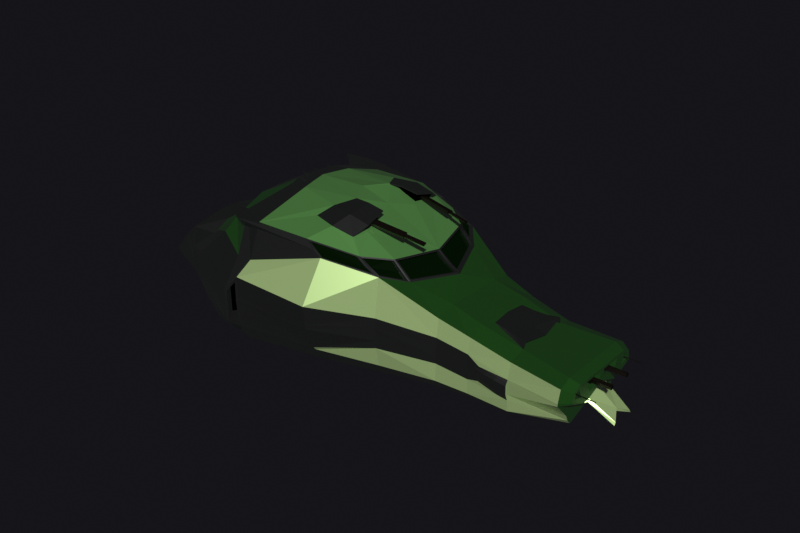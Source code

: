 # Source: SpaceshipEnemy.blend  (saved by Blender 3.1.7; exported with 4.5.12 LTS)
import bpy
from mathutils import Matrix  # noqa: F401  (used for matrix-valued properties, if any)

bpy.ops.wm.read_factory_settings(use_empty=True)
scene = bpy.context.scene
scene.name = 'Scene'

# ---- collections
col_render_normal = bpy.data.collections.new('Render normal'); scene.collection.children.link(col_render_normal)

# ---- materials (node trees are filled in below, after node groups)
mat_nave_color_principal = bpy.data.materials.new('Nave color principal')
mat_nave_color_principal.alpha_threshold = 0.0
mat_nave_color_principal.line_color = (0.0, 0.0, 0.0, 1.0)
mat_negro_motor = bpy.data.materials.new('Negro motor')
mat_ventanas = bpy.data.materials.new('Ventanas')
mat_nave_color_2 = bpy.data.materials.new('Nave color 2')
mat_nave_color_2.alpha_threshold = 0.0
mat_nave_color_2.line_color = (0.0, 0.0, 0.0, 1.0)
mat_nave_color_3 = bpy.data.materials.new('Nave color 3')
mat_nave_color_3.alpha_threshold = 0.0
mat_nave_color_3.line_color = (0.0, 0.0, 0.0, 1.0)
mat_nave_color_4 = bpy.data.materials.new('Nave color 4')
mat_nave_color_4.alpha_threshold = 0.0
mat_nave_color_4.line_color = (0.0, 0.0, 0.0, 1.0)
mat_color_blasters = bpy.data.materials.new('Color blasters')

# ---- material node trees
mat_nave_color_principal.use_nodes = True; mat_nave_color_principal.node_tree.nodes.clear()
_N = mat_nave_color_principal.node_tree.nodes; _L = mat_nave_color_principal.node_tree.links
n0 = _N.new('ShaderNodeOutputMaterial'); n0.name = 'Material Output'; n0.location = (339, 290)
n1 = _N.new('ShaderNodeBsdfPrincipled'); n1.name = 'Principled BSDF'; n1.location = (49, 290)
n1.distribution = 'GGX'
n1.subsurface_method = 'RANDOM_WALK_SKIN'
n1.inputs[0].default_value = (0.203, 0.5687, 0.1377, 1.0)
n1.inputs[1].default_value = 0.6909
n1.inputs[2].default_value = 0.2727
n1.inputs[3].default_value = 1.45
n1.inputs[13].default_value = 0.45
n1.inputs[27].default_value = (0.00586, 0.006368, 0.00614, 1.0)
n1.inputs[28].default_value = 1.0
_L.new(n1.outputs[0], n0.inputs[0])
n0.is_active_output = True
mat_negro_motor.use_nodes = True; mat_negro_motor.node_tree.nodes.clear()
_N = mat_negro_motor.node_tree.nodes; _L = mat_negro_motor.node_tree.links
n0 = _N.new('ShaderNodeBsdfPrincipled'); n0.name = 'Principled BSDF'; n0.location = (10, 300)
n0.distribution = 'GGX'
n0.subsurface_method = 'RANDOM_WALK_SKIN'
n0.inputs[0].default_value = (0.0, 0.0, 0.0, 1.0)
n0.inputs[3].default_value = 1.45
n0.inputs[13].default_value = 0.0
n0.inputs[27].default_value = (0.0, 0.0, 0.0, 1.0)
n0.inputs[28].default_value = 1.0
n1 = _N.new('ShaderNodeOutputMaterial'); n1.name = 'Material Output'; n1.location = (300, 300)
_L.new(n0.outputs[0], n1.inputs[0])
n1.is_active_output = True
mat_ventanas.use_nodes = True; mat_ventanas.node_tree.nodes.clear()
_N = mat_ventanas.node_tree.nodes; _L = mat_ventanas.node_tree.links
n0 = _N.new('ShaderNodeBsdfPrincipled'); n0.name = 'Principled BSDF'; n0.location = (10, 300)
n0.distribution = 'GGX'
n0.subsurface_method = 'RANDOM_WALK_SKIN'
n0.inputs[0].default_value = (0.002979, 0.01821, 0.001916, 1.0)
n0.inputs[1].default_value = 0.3909
n0.inputs[2].default_value = 0.1636
n0.inputs[3].default_value = 1.45
n0.inputs[13].default_value = 0.7545
n0.inputs[27].default_value = (0.0, 0.0, 0.0, 1.0)
n0.inputs[28].default_value = 1.0
n1 = _N.new('ShaderNodeOutputMaterial'); n1.name = 'Material Output'; n1.location = (969, 341)
n2 = _N.new('ShaderNodeMixShader'); n2.name = 'Mix Shader'; n2.location = (621, 292)
n3 = _N.new('ShaderNodeBsdfGlass'); n3.name = 'Glass BSDF'; n3.location = (367, 187)
n3.distribution = 'BECKMANN'
n3.inputs[0].default_value = (0.09071, 0.2122, 0.06211, 1.0)
n3.inputs[2].default_value = 1.45
_L.new(n2.outputs[0], n1.inputs[0])
_L.new(n0.outputs[0], n2.inputs[1])
_L.new(n3.outputs[0], n2.inputs[2])
n1.is_active_output = True
mat_nave_color_2.use_nodes = True; mat_nave_color_2.node_tree.nodes.clear()
_N = mat_nave_color_2.node_tree.nodes; _L = mat_nave_color_2.node_tree.links
n0 = _N.new('ShaderNodeOutputMaterial'); n0.name = 'Material Output'; n0.location = (322, 277)
n1 = _N.new('ShaderNodeBsdfPrincipled'); n1.name = 'Principled BSDF'; n1.location = (32, 277)
n1.distribution = 'GGX'
n1.subsurface_method = 'RANDOM_WALK_SKIN'
n1.inputs[0].default_value = (0.0, 0.0, 0.0, 1.0)
n1.inputs[1].default_value = 0.3591
n1.inputs[2].default_value = 0.55
n1.inputs[3].default_value = 1.45
n1.inputs[13].default_value = 0.5864
n1.inputs[27].default_value = (0.00586, 0.006368, 0.00614, 1.0)
n1.inputs[28].default_value = 1.0
_L.new(n1.outputs[0], n0.inputs[0])
n0.is_active_output = True
mat_nave_color_3.use_nodes = True; mat_nave_color_3.node_tree.nodes.clear()
_N = mat_nave_color_3.node_tree.nodes; _L = mat_nave_color_3.node_tree.links
n0 = _N.new('ShaderNodeOutputMaterial'); n0.name = 'Material Output'; n0.location = (339, 290)
n1 = _N.new('ShaderNodeBsdfPrincipled'); n1.name = 'Principled BSDF'; n1.location = (49, 290)
n1.distribution = 'GGX'
n1.subsurface_method = 'RANDOM_WALK_SKIN'
n1.inputs[0].default_value = (0.01051, 0.1123, 0.003204, 1.0)
n1.inputs[1].default_value = 0.6364
n1.inputs[2].default_value = 0.3136
n1.inputs[3].default_value = 1.45
n1.inputs[13].default_value = 0.4409
n1.inputs[27].default_value = (0.00586, 0.006368, 0.00614, 1.0)
n1.inputs[28].default_value = 1.0
_L.new(n1.outputs[0], n0.inputs[0])
n0.is_active_output = True
mat_nave_color_4.use_nodes = True; mat_nave_color_4.node_tree.nodes.clear()
_N = mat_nave_color_4.node_tree.nodes; _L = mat_nave_color_4.node_tree.links
n0 = _N.new('ShaderNodeOutputMaterial'); n0.name = 'Material Output'; n0.location = (339, 290)
n1 = _N.new('ShaderNodeBsdfPrincipled'); n1.name = 'Principled BSDF'; n1.location = (49, 290)
n1.distribution = 'GGX'
n1.subsurface_method = 'RANDOM_WALK_SKIN'
n1.inputs[0].default_value = (0.7267, 1.0, 0.4116, 1.0)
n1.inputs[1].default_value = 0.6364
n1.inputs[2].default_value = 0.3136
n1.inputs[3].default_value = 1.45
n1.inputs[13].default_value = 0.4409
n1.inputs[27].default_value = (0.00586, 0.006368, 0.00614, 1.0)
n1.inputs[28].default_value = 1.0
_L.new(n1.outputs[0], n0.inputs[0])
n0.is_active_output = True
mat_color_blasters.use_nodes = True; mat_color_blasters.node_tree.nodes.clear()
_N = mat_color_blasters.node_tree.nodes; _L = mat_color_blasters.node_tree.links
n0 = _N.new('ShaderNodeBsdfPrincipled'); n0.name = 'Principled BSDF'; n0.location = (10, 300)
n0.distribution = 'GGX'
n0.subsurface_method = 'RANDOM_WALK_SKIN'
n0.inputs[0].default_value = (0.004709, 0.001993, 0.0006332, 1.0)
n0.inputs[1].default_value = 0.2955
n0.inputs[2].default_value = 0.4455
n0.inputs[3].default_value = 1.45
n0.inputs[13].default_value = 0.6227
n0.inputs[27].default_value = (0.0, 0.0, 0.0, 1.0)
n0.inputs[28].default_value = 1.0
n1 = _N.new('ShaderNodeOutputMaterial'); n1.name = 'Material Output'; n1.location = (300, 300)
_L.new(n0.outputs[0], n1.inputs[0])
n1.is_active_output = True

# ---- world
world_world = bpy.data.worlds.new('World'); scene.world = world_world
world_world.use_nodes = True; world_world.node_tree.nodes.clear()
_N = world_world.node_tree.nodes; _L = world_world.node_tree.links
n0 = _N.new('ShaderNodeOutputWorld'); n0.name = 'World Output'; n0.location = (300, 300)
n1 = _N.new('ShaderNodeBackground'); n1.name = 'Background'; n1.location = (10, 300)
n1.inputs[0].default_value = (0.01008, 0.01001, 0.01341, 1.0)
n1.inputs[1].default_value = 0.75
_L.new(n1.outputs[0], n0.inputs[0])
n0.is_active_output = True
world_world.color = (0.05088, 0.05088, 0.05088)
world_world.use_sun_shadow = False
world_world.sun_shadow_jitter_overblur = 0.0

# ---- meshes
me_cube_002 = bpy.data.meshes.new('Cube.002')
me_cube_002.from_pydata([(0.367, 1.093, 0.1604), (-0.02844, 1.833, 0.9789), (-0.5455, 1.713, 0.6336), (-0.7754, 0.9397, -0.07753), (-0.6776, 1.272, 0.2859), (-0.9009, 0.2542, -0.7141), (-0.9016, 0.0, -0.7516), (-0.8713, 0.0, 0.03949), (-0.876, 0.3062, 0.01093), (0.3698, 0.6633, -1.277), (0.3698, 0.0, -1.277), (0.3698, 0.6528, 0.2606), (0.3698, 0.0, 0.2606), (-0.03516, 0.9945, -1.277), (-0.03516, 0.0, -1.277), (-0.5422, 1.27, -1.277), (-0.5922, 0.0, -1.277), (-0.5554, 1.321, 0.8277), (-0.5517, 0.0, 1.151), (-0.7078, 0.77, -1.277), (-0.7486, 0.0, -1.277), (-0.6776, 0.6926, 0.4257), (-0.6776, 0.0, 0.5548), (-0.8762, 0.9301, -0.1081), (-0.8759, 1.332, -0.4454), (0.3698, 1.155, -0.2223), (0.3698, 1.171, -0.7719), (-0.03516, 2.378, 0.1626), (-0.03516, 2.125, -0.8329), (-0.5419, 2.151, 0.2516), (-0.5392, 2.205, -0.5388), (-0.6776, 1.813, -0.02736), (-0.6776, 1.88, -0.5422), (-0.3385, 0.0, 1.628), (-0.1308, 0.8931, 1.575), (0.2118, 0.0, 0.8927), (0.03849, 0.958, 1.302), (0.1618, 1.428, 0.7864), (-0.3384, 1.272, -1.277), (-0.3388, 0.0, -1.277), (-0.3408, 2.511, -0.6564), (-0.3407, 2.534, 0.182), (-0.8753, 1.488, -0.4851), (-0.8753, 0.306, 0.09909), (-0.9014, 0.2601, -0.8014), (-0.9059, 0.0, -0.8245), (-0.8704, 0.0, 0.1193), (-0.8753, 1.042, -0.03826), (-0.7997, 0.0, -0.3245), (-0.8139, 0.0, -0.6517), (-0.8003, 0.2168, -0.348), (-0.8139, 0.1799, -0.6381), (-0.7917, 0.0, -0.02995), (-0.7918, 0.2093, -0.05171), (-0.7994, 1.04, -0.4551), (-0.79, 0.7364, -0.1493), (0.1673, 0.8022, -1.277), (0.1673, 0.0, -1.277), (0.1673, 1.586, -0.6772), (0.1673, 1.6, -0.02187), (-0.1632, 1.187, 1.411), (-0.06995, 1.316, 1.386), (-0.02082, 0.0, 1.486), (0.01637, 1.26, 1.279), (0.2292, 0.9605, 0.6379), (0.3036, 0.0, 0.5179), (-0.8753, 1.232, -0.1177), (0.3698, 1.161, -0.3611), (-0.5413, 2.218, 0.1049), (-0.6776, 1.88, -0.1359), (-0.8753, 1.124, -0.1616), (-0.794, 0.0, -0.1255), (-0.7945, 0.2002, -0.1534), (-0.7912, 0.9437, -0.3049), (0.1673, 1.597, -0.2295), (-0.2881, 4.179, 0.3089), (-0.8753, 1.52, -0.3492), (0.3698, 1.171, -0.6305), (-0.03516, 2.321, -0.3482), (-0.5404, 2.259, -0.3413), (-0.6776, 1.88, -0.3485), (-0.3408, 2.54, -0.2227), (-0.8753, 1.35, -0.3399), (-0.7963, 0.0, -0.2112), (-0.7968, 0.2055, -0.2367), (-0.7969, 1.086, -0.4378), (0.1673, 1.589, -0.5134), (-0.8753, 1.03, -0.6726), (0.3698, 1.162, -1.261), (-0.03516, 1.742, -1.291), (-0.5399, 2.053, -1.217), (-0.6776, 1.704, -1.155), (-0.3371, 2.129, -1.271), (-0.8757, 0.9814, -0.5946), (-0.8096, 0.0, -0.5723), (-0.8105, 0.2059, -0.579), (-0.8018, 0.8569, -0.5271), (0.1673, 1.48, -1.25), (-0.8753, 1.306, -0.5525), (0.3698, 1.17, -1.151), (-0.03516, 2.078, -0.896), (-0.5391, 2.067, -0.9988), (-0.6776, 1.751, -0.9877), (0.8492, 0.5179, -1.115), (0.8492, 0.0, -0.9344), (-0.3371, 2.466, -0.8231), (-0.8761, 1.185, -0.5193), (-0.8067, 0.0, -0.5128), (-0.8062, 0.2155, -0.4944), (-0.8012, 1.002, -0.482), (0.1673, 1.509, -1.092), (-0.4539, 1.499, 1.207), (-0.3876, 1.248, -1.277), (-0.389, 0.0, -1.277), (-0.3836, 2.191, 0.5614), (-0.3632, 0.5797, 1.578), (-0.4267, 0.0, 1.521), (-0.3483, 2.708, -0.586), (-0.349, 2.714, 0.03922), (-0.3523, 2.758, -0.03103), (-0.3522, 2.751, -0.3615), (-0.3876, 2.173, -1.224), (-0.3876, 2.227, -1.0), (0.6476, 0.9626, -0.2372), (0.6513, 0.6036, -1.277), (0.6653, 0.0, -1.277), (0.647, 1.023, -0.9831), (0.6469, 1.032, -0.5947), (0.6469, 1.032, -0.648), (0.6469, 1.027, -0.8867), (0.6473, 0.995, -1.282), (0.6472, 1.002, -1.255), (0.4939, 0.6762, -1.277), (0.5089, 0.0, -1.277), (0.4891, 1.011, -0.0326), (0.5144, 0.4345, 0.07388), (0.5089, 0.0, 0.09984), (0.5328, 1.068, -0.838), (0.5356, 1.067, -0.5183), (0.4898, 1.068, -0.4845), (0.4898, 1.071, -0.7544), (0.4899, 1.059, -1.268), (0.4899, 1.062, -1.204), (0.8492, 1.053, -0.301), (0.8492, 0.7876, -0.1865), (0.8492, 0.0, -0.1865), (0.8492, 0.74, -1.105), (0.8492, 1.123, -0.5649), (0.8492, 1.119, -0.6198), (0.8492, 0.7949, -0.9799), (0.8492, 0.6501, -1.218), (0.8492, 0.6718, -1.195), (0.8492, 0.4974, -1.17), (0.8492, 0.0, -0.9908), (-0.1027, 1.733, 1.159), (0.08094, 1.4, 1.005), (0.1722, 0.9833, 0.9472), (-0.7764, 0.5437, 0.1323), (-0.774, 0.0, 0.1932), (0.6514, 0.5851, -0.1137), (0.6637, 0.0, -0.1088), (0.4939, 0.6779, 0.09984), (0.5617, 0.4574, 0.0401), (0.6071, 0.5059, 0.01642), (0.6538, 0.5479, 0.009844), (0.6664, 0.0, -0.04861), (0.5614, 0.0, 0.04611), (0.6139, 0.0, 0.006298), (0.6512, 0.6209, -0.1141), (0.6545, 0.5598, 0.03327), (0.6656, 0.0, -0.07644), (0.5513, 0.4902, -0.09653), (0.5636, 0.0, -0.06945), (0.555, 0.4662, -0.07066), (0.5678, 0.0, -0.03243), (0.4898, 1.069, -0.8927), (0.6475, 1.086, -0.6757), (0.4898, 1.066, -0.3607), (0.6479, 1.051, -0.9564), (0.6476, 1.081, -0.861), (0.5711, 1.077, -0.8784), (0.5162, 1.062, -0.574), (0.516, 1.064, -0.7163), (0.6036, 1.124, -0.6271), (0.6478, 1.062, -0.6167), (0.5597, 1.112, -0.6044), (0.6096, 1.076, -0.93), (0.5595, 1.111, -0.7649), (0.6035, 1.122, -0.818), (0.573, 1.08, -0.5416), (0.6105, 1.083, -0.5628), (0.6478, 1.1, -0.8643), (0.6482, 1.063, -0.9668), (0.5759, 1.048, -0.8008), (0.5811, 1.092, -0.782), (0.6481, 1.073, -0.6057), (0.6478, 1.105, -0.6712), (0.647, 1.022, -1.007), (0.6469, 1.032, -0.5691), (0.5814, 1.096, -0.6247), (0.5763, 1.053, -0.6019), (0.5787, 1.063, -0.8584), (0.5794, 1.074, -0.5748), (0.5757, 1.044, -0.8786), (0.5763, 1.053, -0.558), (-0.342, 0.5755, 1.586), (-0.09008, 0.4826, 1.645), (0.1156, 1.469, 0.8633), (0.0315, 0.4826, 1.368), (-0.03331, 0.4826, 1.502), (-0.037, 1.006, 1.571), (-0.02783, 0.5097, 1.651), (0.04398, 0.9851, 1.467), (-0.3535, 0.3165, 1.596), (-0.1392, 0.0, 1.676), (0.03698, 0.5159, 1.595), (-0.02677, 0.5898, 1.603), (-0.03104, 0.5688, 1.494), (-0.07522, 0.5687, 1.605), (0.01941, 0.5688, 1.39), (0.02368, 0.5947, 1.557), (0.02485, 0.9388, 1.338), (0.007633, 1.174, 1.321), (0.02912, 0.9599, 1.457), (-0.03411, 0.5042, 1.629), (0.03654, 0.51, 1.574), (0.04324, 0.9672, 1.448), (-0.08296, 0.4736, 1.627), (0.01922, 1.225, 1.282), (0.02233, 0.6916, 1.43), (0.02403, 0.7034, 1.481), (0.0245, 0.8337, 1.394), (0.0262, 0.8421, 1.445), (0.1595, 0.6097, 1.328), (0.1612, 0.6215, 1.379), (0.1616, 0.7518, 1.291), (0.1633, 0.7602, 1.342), (0.1602, 0.6401, 1.331), (0.1613, 0.6472, 1.361), (0.1615, 0.7248, 1.309), (0.1625, 0.7298, 1.339), (0.239, 0.5861, 1.263), (0.24, 0.5931, 1.293), (0.2403, 0.6708, 1.241), (0.2413, 0.6758, 1.271), (0.2396, 0.5975, 1.269), (0.2401, 0.6004, 1.282), (0.2402, 0.6639, 1.252), (0.2407, 0.6663, 1.265), (0.2006, 0.6183, 1.307), (0.201, 0.6212, 1.32), (0.2012, 0.6847, 1.29), (0.2017, 0.6871, 1.303), (-0.3408, 2.536, -0.1471), (-0.03516, 2.331, -0.2572), (-0.3866, 0.6011, 1.568), (-0.4172, 0.03366, 1.532), (-0.3648, 0.03369, 1.594), (-0.3274, 0.3168, 1.613), (-0.3903, 0.3067, 1.564), (-0.9058, 0.13, -0.8129), (0.8492, 0.4994, -0.9118), (-0.8728, 0.153, 0.1178), (0.3698, 0.3316, -1.277), (-0.03516, 0.4972, -1.277), (-0.5663, 0.635, -1.277), (-0.5544, 0.592, 1.117), (-0.7306, 0.385, -1.277), (-0.6776, 0.3463, 0.4903), (0.8492, 0.6012, -0.9416), (0.8492, 0.0, -0.7366), (0.8492, 0.4204, -1.08), (0.8492, 0.5512, -1.077), (0.8492, 0.0, -0.8981), (-0.3386, 0.6358, -1.277), (-0.9011, 0.1271, -0.7328), (-0.8737, 0.1531, 0.03384), (-0.8003, 0.1084, -0.3328), (-0.8138, 0.08997, -0.6449), (-0.7921, 0.1046, -0.03436), (0.1673, 0.4011, -1.277), (-0.7945, 0.1001, -0.1336), (0.8492, 0.4527, -1.042), (0.8492, 0.42, -0.7969), (-0.7968, 0.1028, -0.2189), (-0.8101, 0.1029, -0.5757), (0.8492, 0.6199, -0.7982), (-0.8067, 0.1077, -0.5029), (0.8492, 0.0, -0.6114), (-0.389, 0.624, -1.277), (-0.4177, 0.3006, 1.523), (0.6536, 0.3885, -1.277), (0.4968, 0.4004, -1.277), (0.8492, 0.4004, -1.135), (-0.7752, 0.2718, 0.1531), (0.8492, 0.5793, -0.1865), (-0.3991, 0.1336, 1.562), (-0.3806, 0.1211, 1.584), (-0.3794, 0.1613, 1.581), (-0.3985, 0.1684, 1.562), (-0.4163, 0.1428, 1.641), (-0.3922, 0.1376, 1.612), (-0.3908, 0.1523, 1.614), (-0.4161, 0.1532, 1.641), (-0.3745, 0.3955, 1.585), (-0.3546, 0.3893, 1.604), (-0.3535, 0.4285, 1.59), (-0.3739, 0.4308, 1.585), (-0.3909, 0.407, 1.657), (-0.3634, 0.404, 1.624), (-0.3622, 0.4186, 1.619), (-0.3907, 0.4173, 1.657), (0.2056, 0.9719, 0.7699), (0.2649, 0.0, 0.6613), (-0.07388, 1.812, 1.063), (-0.7277, 1.746, 0.01352), (-0.2881, -4.179, 0.3089), (-0.7604, 0.6426, -1.155), (-0.7862, 0.0, -1.161), (-0.727, 1.782, -0.528), (-0.727, 1.795, -0.08839), (-0.727, 1.8, -0.3431), (-0.727, 1.535, -1.035), (-0.727, 1.64, -0.879), (-0.7784, 0.3213, -1.158), (0.2042, 1.002, 0.7688), (0.2241, 1.014, 0.6347), (0.2632, 0.03031, 0.6609), (0.1651, 1.038, 0.957), (0.2969, 0.03035, 0.5489), (0.2154, 0.03029, 0.8626), (0.1286, 1.422, 0.8788), (0.1438, 1.473, 0.8034), (0.2006, 1.026, 0.7659), (0.2319, 0.9891, 0.6099), (0.06641, 1.445, 1.019), (0.1654, 1.015, 0.9776), (-0.03516, 1.859, 0.9722), (0.1615, 1.452, 0.7628), (0.1246, 1.446, 0.8775), (-0.06398, 1.79, 1.07), (-0.118, 1.746, 1.201), (0.07224, 1.421, 1.034), (0.1146, 1.41, 0.8759), (0.1867, 1.013, 0.7471), (0.1914, 0.9675, 0.755), (0.2491, 0.0259, 0.6478), (0.2827, 0.02594, 0.5325), (-0.07696, 1.762, 1.037), (0.1026, 1.441, 0.8539), (0.2012, 0.02588, 0.8499), (0.215, 0.9561, 0.6205), (0.158, 0.9789, 0.9351), (0.1478, 1.415, 0.784), (0.2101, 1.002, 0.6205), (0.06696, 1.387, 0.994), (0.1511, 1.025, 0.9441), (-0.04142, 1.805, 0.961), (0.1308, 1.445, 0.8081), (-0.1156, 1.705, 1.148), (0.05343, 1.417, 1.0), (-0.3489, 1.765, 1.148), (-0.321, 2.191, 0.5629), (-0.3163, 0.6337, 1.594), (-0.3497, 1.756, 1.17), (0.886, 0.9046, -0.4964), (0.886, 0.6821, -0.5624), (0.886, 0.0, -0.4809), (0.886, 0.4134, -0.5779), (0.886, 0.9703, -0.5727), (0.886, 0.5765, -0.7357), (0.886, 0.4408, -0.7357), (0.886, 0.0, -0.5666), (0.886, 0.0, -0.2741), (0.886, 0.7718, -0.3483), (0.886, 0.8774, -0.3938), (0.886, 0.5146, -0.3304), (0.8787, 0.3237, -0.7803), (0.8787, 0.0, -0.6888), (0.8787, 0.3628, -0.837), (0.8787, 0.0, -0.7506), (0.9741, 0.2495, -1.104), (0.9493, 0.0, -0.9868), (0.9741, 0.2797, -1.162), (0.9493, 0.0, -1.049), (-0.3522, 2.748, -0.6154), (-0.3369, 2.466, -0.7323), (-0.3528, 2.754, 0.08426), (-0.337, 2.493, 0.2793), (-0.3369, 2.5, -0.2264), (-0.337, 2.495, -0.1491), (-0.3484, 2.71, -0.3593), (-0.3485, 2.718, -0.04152), (-0.3779, 2.48, -0.07451), (-0.396, 2.252, -0.1632), (-0.3777, 2.474, -0.3526), (-0.396, 2.245, -0.3305), (-0.3777, 2.472, -0.5511), (-0.3755, 2.335, -0.5888), (-0.3783, 2.477, -0.00384), (-0.396, 2.249, 0.05115), (-0.4067, 1.986, 1.243), (-0.4058, 1.994, 1.221), (-0.5135, 1.764, 1.326), (0.886, 0.973, -0.5348), (0.886, 0.5843, -0.65), (0.886, 0.4447, -0.65), (0.886, 0.05625, -0.4421), (0.886, 0.7419, -0.2741), (0.886, 0.05625, -0.3304), (0.886, 0.9248, -0.353), (0.886, 0.5984, -0.2741), (0.8583, 0.2244, -0.3464), (0.8583, 0.1855, -0.4557), (0.8583, 0.8257, -0.4851), (0.8583, 0.7743, -0.4621), (0.8583, 0.2947, -0.4947), (0.8583, 0.7973, -0.4107), (0.8583, 0.8486, -0.4337), (0.8583, 0.3337, -0.3854), (0.8583, 0.05625, -0.3304), (0.8583, 0.05625, -0.4421), (0.8583, 0.9046, -0.4964), (0.8583, 0.6821, -0.5624), (0.8583, 0.4134, -0.5779), (0.8583, 0.7718, -0.3483), (0.8583, 0.8774, -0.3938), (0.8583, 0.5146, -0.3304), (0.8777, 0.2366, -0.3721), (0.8777, 0.2111, -0.4435), (0.8777, 0.8155, -0.4586), (0.8777, 0.8008, -0.452), (0.8777, 0.2826, -0.469), (0.8777, 0.8074, -0.4373), (0.8777, 0.8221, -0.4438), (0.8777, 0.3081, -0.3976), (0.8777, 0.2244, -0.3464), (0.8777, 0.1855, -0.4557), (0.8777, 0.8257, -0.4851), (0.8777, 0.7743, -0.4621), (0.8777, 0.2947, -0.4947), (0.8777, 0.7973, -0.4107), (0.8777, 0.8486, -0.4337), (0.8777, 0.3337, -0.3854), (0.9513, 0.2366, -0.3721), (0.9513, 0.2111, -0.4435), (0.9513, 0.8155, -0.4586), (0.9513, 0.8008, -0.452), (0.9513, 0.2826, -0.469), (0.9513, 0.8074, -0.4373), (0.9513, 0.8221, -0.4438), (0.9513, 0.3081, -0.3976)], [], [(93, 5, 51, 96), (31, 4, 2, 29), (17, 111, 114, 2), (319, 321, 80, 32), (2, 4, 21, 17), (266, 268, 22, 18), (324, 267, 20, 318), (111, 17, 255), (290, 266, 18, 116), (322, 91, 19, 317), (267, 265, 16, 20), (274, 264, 14, 39), (134, 0, 11, 161), (161, 11, 12, 136), (157, 3, 47, 43), (276, 8, 53, 279), (320, 69, 80, 321), (102, 32, 30, 101), (69, 31, 29, 68), (105, 386, 28, 100), (390, 388, 27, 254), (82, 24, 54, 85), (275, 6, 49, 278), (93, 87, 44, 5), (293, 152, 103, 271), (272, 282, 271, 103), (103, 151, 146, 272), (104, 153, 293, 271), (392, 118, 399, 393), (122, 385, 386, 105), (289, 274, 39, 113), (150, 152, 124, 130), (387, 114, 362, 388), (106, 24, 42, 98), (84, 85, 54, 50), (23, 8, 43, 47), (275, 5, 44, 260), (276, 7, 46, 262), (70, 23, 47, 66), (95, 96, 51), (121, 92, 38, 112), (287, 277, 50, 108), (254, 27, 59, 74), (100, 28, 58, 110), (264, 280, 57, 14), (121, 112, 15, 90), (27, 337, 338, 59), (209, 208, 219, 217), (208, 36, 221, 219), (0, 338, 334, 11), (11, 334, 65, 12), (263, 280, 56, 9), (95, 108, 109, 96), (99, 110, 58, 26), (67, 74, 59, 25), (25, 59, 338, 0), (77, 86, 74, 67), (78, 254, 74, 86), (281, 279, 53, 72), (284, 281, 72, 84), (82, 70, 66, 76), (40, 117, 397, 398), (261, 270, 273, 282), (261, 283, 377, 379), (286, 269, 149, 148), (23, 70, 73, 55), (261, 282, 272, 269), (80, 69, 68, 79), (323, 102, 91, 322), (388, 362, 337, 27), (32, 80, 79, 30), (81, 40, 398, 396), (24, 82, 76, 42), (277, 284, 84, 50), (53, 8, 23, 55), (28, 78, 86, 58), (26, 58, 86, 77), (269, 272, 146, 149), (70, 82, 85, 73), (278, 285, 95, 51), (288, 283, 371, 372), (92, 89, 13, 38), (106, 93, 96, 109), (24, 106, 109, 54), (88, 97, 110, 99), (89, 100, 110, 97), (285, 287, 108, 95), (93, 106, 98, 87), (121, 122, 105, 92), (144, 295, 411, 408), (91, 102, 101, 90), (323, 319, 32, 102), (143, 144, 408, 410), (90, 101, 122, 121), (91, 90, 15, 19), (30, 79, 120, 385), (79, 68, 119, 120), (29, 2, 114, 387), (265, 289, 113, 16), (101, 30, 385, 122), (68, 29, 387, 119), (255, 290, 259, 115), (141, 142, 131, 130), (181, 138, 189, 185), (197, 137, 180, 186, 192), (129, 126, 203, 193), (142, 175, 197, 131), (292, 291, 125, 133), (143, 123, 168, 144), (177, 134, 123, 198), (97, 88, 9, 56), (73, 85, 84, 72), (50, 54, 109, 108), (130, 124, 132, 141), (78, 389, 390, 254), (88, 141, 132, 9), (25, 0, 134, 177), (89, 97, 56, 13), (263, 292, 133, 10), (99, 26, 175, 142), (67, 25, 177, 139), (77, 67, 139, 140), (26, 77, 140, 175), (88, 99, 142, 141), (123, 134, 161, 168), (130, 131, 151, 150), (55, 73, 72, 53), (197, 126, 129, 149, 146), (129, 128, 148, 149), (128, 127, 198, 147, 148), (131, 197, 146, 151), (291, 293, 153, 125), (198, 123, 143, 147), (340, 154, 359, 348), (312, 156, 352, 345), (207, 332, 358, 349), (268, 21, 157, 294), (3, 157, 21, 4), (262, 294, 157, 43), (147, 143, 410, 404), (169, 164, 159, 168), (135, 168, 161), (136, 135, 161), (162, 135, 136, 166), (168, 135, 162, 163, 169), (169, 163, 167, 165), (163, 162, 166, 167), (165, 170, 164, 169), (164, 170, 174, 173), (172, 171, 173, 174), (159, 164, 173, 171), (160, 159, 171, 172), (137, 197, 175), (198, 138, 177), (186, 188, 191, 192), (188, 183, 196, 191), (183, 190, 195, 196), (138, 181, 139, 177), (181, 182, 140, 139), (182, 137, 175, 140), (126, 178, 201, 203), (182, 181, 185, 187), (138, 198, 195, 190, 189), (184, 127, 204, 202), (185, 189, 190, 183), (187, 185, 183, 188), (137, 182, 187, 180), (180, 187, 188, 186), (179, 178, 192, 191), (200, 193, 194, 199), (184, 176, 196, 195), (193, 203, 201, 194), (176, 179, 191, 196), (178, 126, 197, 192), (204, 200, 199, 202), (127, 184, 195, 198), (128, 129, 193, 200), (127, 128, 200, 204), (179, 176, 199, 194), (176, 184, 202, 199), (178, 179, 194, 201), (36, 208, 35, 336), (60, 61, 341, 364), (61, 63, 342, 341), (34, 60, 364, 363), (63, 228, 36, 336, 342), (208, 209, 62, 35), (206, 211, 210, 34), (63, 61, 210, 212), (212, 210, 211, 215), (61, 60, 34, 210), (206, 258, 33, 214), (209, 217, 218, 227), (206, 34, 363, 258), (209, 227, 206, 214, 62), (218, 217, 216), (217, 219, 220, 216), (221, 222, 223), (221, 223, 232, 231), (223, 226, 225, 220), (220, 225, 224, 216), (218, 216, 224, 227), (224, 211, 206, 227), (225, 215, 211, 224), (226, 212, 215, 225), (228, 63, 212, 226), (228, 222, 221, 36), (226, 223, 222, 228), (232, 230, 234, 236), (219, 221, 231, 229), (220, 219, 229, 230), (223, 220, 230, 232), (236, 234, 238, 240), (230, 229, 233, 234), (231, 232, 236, 235), (229, 231, 235, 233), (240, 238, 242, 244), (234, 233, 237, 238), (235, 236, 240, 239), (233, 235, 239, 237), (243, 244, 248, 247), (238, 237, 241, 242), (239, 240, 244, 243), (237, 239, 243, 241), (248, 246, 250, 252), (241, 243, 247, 245), (244, 242, 246, 248), (242, 241, 245, 246), (249, 251, 252, 250), (246, 245, 249, 250), (247, 248, 252, 251), (245, 247, 251, 249), (28, 386, 389, 78), (89, 92, 105, 100), (115, 205, 363, 255), (257, 256, 116, 33), (213, 257, 33, 258), (290, 116, 256, 259), (205, 213, 258, 363), (46, 158, 294, 262), (22, 268, 294, 158), (124, 152, 293, 291), (9, 132, 292, 263), (132, 124, 291, 292), (15, 112, 289, 265), (148, 147, 404, 369), (94, 107, 287, 285), (49, 94, 285, 278), (48, 83, 284, 277), (269, 286, 283, 261), (83, 71, 281, 284), (71, 52, 279, 281), (10, 57, 280, 263), (13, 56, 280, 264), (107, 48, 277, 287), (8, 276, 262, 43), (6, 275, 260, 45), (112, 38, 274, 289), (271, 282, 273, 104), (103, 152, 150, 151), (5, 275, 278, 51), (7, 276, 279, 52), (38, 13, 264, 274), (19, 15, 265, 267), (255, 17, 266, 290), (317, 19, 267, 324), (17, 21, 268, 266), (307, 115, 259, 304), (257, 213, 298, 297), (299, 296, 300, 303), (256, 257, 297, 296), (213, 259, 299, 298), (259, 256, 296, 299), (302, 303, 300, 301), (296, 297, 301, 300), (298, 299, 303, 302), (297, 298, 302, 301), (307, 304, 308, 311), (310, 311, 308, 309), (304, 305, 309, 308), (306, 307, 311, 310), (305, 306, 310, 309), (304, 259, 213, 305), (306, 305, 213, 205), (306, 205, 115, 307), (331, 155, 355, 343), (329, 64, 351, 347), (332, 1, 357, 358), (364, 341, 401), (362, 361, 314, 337), (4, 31, 315, 3), (47, 3, 315), (315, 31, 69, 320), (44, 317, 324, 260), (98, 42, 319, 323), (98, 323, 322, 87), (66, 320, 321, 76), (87, 322, 317, 44), (260, 324, 318, 45), (42, 76, 321, 319), (47, 315, 320, 66), (312, 64, 334, 325), (329, 327, 313, 65), (64, 329, 65, 334), (156, 312, 325, 336), (330, 156, 336, 35), (327, 330, 35, 313), (331, 37, 338, 339), (326, 333, 325, 334), (37, 326, 334, 338), (328, 155, 342, 336), (333, 328, 336, 325), (155, 331, 339, 342), (1, 332, 338, 337), (332, 207, 339, 338), (154, 340, 314, 341), (335, 154, 341, 342), (207, 335, 342, 339), (340, 1, 337, 314), (343, 355, 356, 344), (345, 352, 350, 346), (349, 348, 359, 360), (358, 357, 348, 349), (351, 345, 346, 347), (353, 343, 344, 354), (156, 330, 350, 352), (37, 331, 343, 353), (154, 335, 360, 359), (333, 326, 354, 344), (335, 207, 349, 360), (330, 327, 346, 350), (326, 37, 353, 354), (1, 340, 348, 357), (64, 312, 345, 351), (327, 329, 347, 346), (155, 328, 356, 355), (328, 333, 344, 356), (362, 114, 111, 361), (363, 364, 111, 255), (361, 111, 403, 402), (405, 406, 371, 370), (406, 405, 408, 411), (405, 370, 369, 404), (367, 372, 371, 406), (374, 366, 423, 425), (375, 374, 425, 426), (286, 148, 369, 370), (283, 286, 370, 371), (295, 145, 373, 411), (145, 295, 159, 160), (144, 168, 159, 295), (379, 377, 381, 383), (283, 288, 378, 377), (270, 261, 379, 380), (288, 270, 380, 378), (382, 384, 383, 381), (377, 378, 382, 381), (378, 380, 384, 382), (380, 379, 383, 384), (117, 40, 386, 385), (41, 118, 387, 388), (40, 81, 389, 386), (253, 41, 388, 390), (81, 253, 390, 389), (391, 117, 385, 120), (392, 391, 120, 119), (118, 392, 119, 387), (393, 399, 400, 394), (395, 393, 394, 396), (397, 395, 396, 398), (117, 391, 395, 397), (41, 253, 394, 400), (118, 41, 400, 399), (391, 392, 393, 395), (253, 81, 396, 394), (401, 341, 314, 402), (401, 402, 403), (314, 361, 402), (111, 364, 401, 403), (365, 366, 405, 404), (368, 407, 367, 406), (407, 409, 373, 367), (366, 374, 408, 405), (375, 365, 404, 410), (374, 375, 410, 408), (376, 368, 406, 411), (409, 376, 411, 373), (414, 418, 442, 438), (416, 419, 443, 440), (407, 368, 424, 421), (368, 376, 427, 424), (409, 407, 421, 420), (365, 375, 426, 422), (366, 365, 422, 423), (376, 409, 420, 427), (413, 412, 420, 421), (414, 415, 423, 422), (416, 413, 421, 424), (415, 417, 425, 423), (418, 414, 422, 426), (417, 418, 426, 425), (419, 416, 424, 427), (412, 419, 427, 420), (430, 434, 450, 446), (432, 435, 451, 448), (413, 416, 440, 437), (412, 413, 437, 436), (419, 412, 436, 443), (418, 417, 441, 442), (417, 415, 439, 441), (415, 414, 438, 439), (429, 428, 436, 437), (430, 431, 439, 438), (432, 429, 437, 440), (431, 433, 441, 439), (434, 430, 438, 442), (433, 434, 442, 441), (435, 432, 440, 443), (428, 435, 443, 436), (447, 446, 450, 449), (445, 448, 451, 444), (429, 432, 448, 445), (428, 429, 445, 444), (435, 428, 444, 451), (434, 433, 449, 450), (433, 431, 447, 449), (431, 430, 446, 447)])
me_cube_002.polygons.foreach_set('material_index', [3, 3, 4, 3, 4, 3, 3, 4, 3, 3, 3, 3, 4, 4, 3, 3, 3, 3, 3, 3, 3, 3, 3, 3, 4, 4, 4, 4, 3, 3, 3, 3, 3, 3, 1, 3, 3, 3, 3, 1, 3, 1, 3, 5, 3, 3, 5, 0, 0, 4, 4, 3, 1, 5, 3, 5, 3, 3, 1, 1, 3, 3, 4, 5, 4, 3, 4, 3, 3, 5, 3, 3, 3, 1, 3, 3, 3, 4, 3, 1, 4, 3, 3, 3, 3, 3, 1, 3, 3, 4, 3, 3, 4, 3, 3, 3, 3, 3, 3, 3, 3, 3, 3, 3, 3, 5, 5, 3, 4, 5, 3, 1, 1, 3, 3, 3, 5, 3, 3, 5, 3, 3, 3, 3, 4, 3, 1, 5, 5, 5, 5, 3, 5, 3, 3, 3, 4, 4, 3, 4, 3, 4, 4, 3, 3, 3, 3, 3, 3, 1, 3, 4, 5, 5, 3, 3, 3, 3, 3, 3, 3, 3, 3, 3, 3, 3, 3, 3, 3, 1, 3, 1, 3, 3, 1, 3, 5, 5, 3, 3, 3, 0, 0, 0, 0, 0, 0, 3, 3, 3, 3, 0, 0, 0, 0, 1, 1, 1, 1, 3, 3, 3, 3, 3, 3, 3, 0, 3, 6, 1, 1, 1, 6, 6, 6, 6, 6, 6, 6, 6, 6, 6, 6, 6, 6, 6, 6, 6, 6, 6, 6, 6, 3, 3, 3, 3, 3, 3, 3, 3, 3, 3, 3, 3, 3, 4, 1, 1, 1, 4, 1, 1, 3, 3, 1, 3, 3, 3, 4, 4, 3, 3, 3, 3, 4, 3, 4, 3, 3, 3, 3, 3, 3, 3, 3, 3, 3, 3, 3, 3, 3, 3, 3, 3, 3, 3, 3, 3, 3, 3, 3, 3, 3, 3, 3, 3, 3, 3, 3, 3, 3, 3, 3, 3, 3, 3, 3, 3, 3, 3, 3, 3, 3, 3, 3, 3, 3, 3, 3, 2, 2, 2, 2, 2, 2, 3, 3, 3, 3, 3, 3, 3, 3, 3, 3, 3, 3, 3, 3, 3, 4, 4, 4, 4, 4, 4, 4, 4, 4, 4, 4, 5, 5, 5, 0, 5, 5, 0, 5, 3, 3, 3, 3, 3, 3, 3, 3, 1, 1, 1, 3, 3, 3, 3, 3, 3, 3, 3, 3, 4, 4, 4, 4, 4, 4, 4, 4, 6, 6, 4, 4, 4, 4, 4, 4, 1, 1, 1, 1, 1, 1, 1, 1, 6, 6, 6, 6, 6, 6, 6, 6, 6, 6, 6, 6, 6, 6, 6, 6, 6, 6, 6, 6, 6, 6, 6, 6])
_uv = me_cube_002.uv_layers.new(name='UVMap')
_uv.uv.foreach_set('vector', [0.4163, 0.2353, 0.3979, 0.1949, 0.3972, 0.1863, 0.4163, 0.2353, 0.5417, 0.2852, 0.625, 0.2852, 0.625, 0.3028, 0.5417, 0.3028, 0.8222, 0.5625, 0.8005, 0.5312, 0.8005, 0.5, 0.625, 0.3028, 0.4583, 0.2764, 0.4792, 0.2764, 0.4792, 0.2852, 0.4583, 0.2852, 0.8222, 0.5, 0.8398, 0.5, 0.8398, 0.5625, 0.8222, 0.5625, 0.8222, 0.5938, 0.8398, 0.5937, 0.8398, 0.625, 0.8222, 0.625, 0.1514, 0.5923, 0.1602, 0.5938, 0.1602, 0.625, 0.1514, 0.625, 0.8005, 0.5312, 0.8222, 0.5625, 0.8005, 0.5625, 0.8005, 0.5937, 0.8222, 0.5938, 0.8222, 0.625, 0.8005, 0.625, 0.3929, 0.2764, 0.3929, 0.2852, 0.1602, 0.5625, 0.1514, 0.5596, 0.1602, 0.5938, 0.1778, 0.5938, 0.1778, 0.625, 0.1602, 0.625, 0.2029, 0.5938, 0.228, 0.5938, 0.228, 0.625, 0.2029, 0.625, 0.7032, 0.5, 0.7294, 0.5, 0.7294, 0.5625, 0.7032, 0.5625, 0.7032, 0.5625, 0.7294, 0.5625, 0.7294, 0.625, 0.7032, 0.625, 0.0, 0.0, 0.8574, 0.5, 0.5417, 0.25, 0.625, 0.1875, 0.603, 0.1556, 0.6027, 0.1862, 0.5838, 0.1943, 0.5936, 0.1596, 0.5262, 0.2764, 0.5262, 0.2852, 0.4792, 0.2852, 0.4792, 0.2764, 0.4104, 0.2852, 0.4583, 0.2852, 0.4583, 0.3028, 0.4104, 0.3028, 0.5262, 0.2852, 0.5417, 0.2852, 0.5417, 0.3028, 0.5262, 0.3028, 0.4104, 0.3279, 0.4583, 0.3279, 0.4583, 0.353, 0.4104, 0.353, 0.5262, 0.3279, 0.5417, 0.3279, 0.0, 0.0, 0.5262, 0.353, 0.486, 0.243, 0.4719, 0.243, 0.4719, 0.243, 0.486, 0.243, 0.397, 0.16, 0.396, 0.125, 0.396, 0.125, 0.3966, 0.1556, 0.4163, 0.2353, 0.3929, 0.25, 0.375, 0.199, 0.3979, 0.1949, 0.3491, 0.5938, 0.3491, 0.5625, 0.1197, 0.1929, 0.1197, 0.2036, 0.0, 0.0, 0.0, 0.0, 0.1197, 0.2036, 0.1197, 0.1929, 0.1197, 0.1929, 0.4104, 0.4741, 0.4583, 0.4741, 0.0, 0.0, 0.1202, 0.2152, 0.3491, 0.625, 0.3491, 0.5938, 0.1197, 0.2036, 0.5279, 0.3247, 0.538, 0.3247, 0.538, 0.3247, 0.5279, 0.3247, 0.4104, 0.3245, 0.4583, 0.3245, 0.4583, 0.3279, 0.4104, 0.3279, 0.1995, 0.5937, 0.2029, 0.5938, 0.2029, 0.625, 0.1995, 0.625, 0.3929, 0.4741, 0.3491, 0.5625, 0.3233, 0.5625, 0.3929, 0.4483, 0.5417, 0.3245, 0.625, 0.3245, 0.625, 0.3279, 0.5417, 0.3279, 0.4312, 0.2374, 0.4719, 0.243, 0.4583, 0.25, 0.4104, 0.25, 0.4178, 0.1635, 0.486, 0.243, 0.4719, 0.243, 0.4051, 0.1657, 0.5281, 0.243, 0.6027, 0.1862, 0.625, 0.1875, 0.5417, 0.25, 0.397, 0.16, 0.3979, 0.1949, 0.375, 0.199, 0.375, 0.162, 0.603, 0.1556, 0.6034, 0.125, 0.625, 0.125, 0.625, 0.1562, 0.5177, 0.243, 0.5281, 0.243, 0.5417, 0.25, 0.5262, 0.25, 0.4061, 0.1865, 0.4163, 0.2353, 0.3972, 0.1863, 0.3929, 0.3245, 0.3929, 0.3279, 0.2029, 0.5625, 0.1995, 0.5625, 0.3737, 0.1342, 0.4317, 0.1454, 0.4051, 0.1657, 0.3249, 0.1434, 0.5262, 0.353, 0.5417, 0.353, 0.5417, 0.3743, 0.5262, 0.3743, 0.4104, 0.353, 0.4583, 0.353, 0.4583, 0.3743, 0.4104, 0.3743, 0.228, 0.5938, 0.2493, 0.5938, 0.2493, 0.625, 0.228, 0.625, 0.3929, 0.3245, 0.1995, 0.5625, 0.1778, 0.5625, 0.3929, 0.3028, 0.5417, 0.353, 0.625, 0.353, 0.625, 0.3743, 0.5417, 0.3743, 0.7721, 0.6153, 0.7569, 0.6152, 0.7569, 0.6152, 0.7721, 0.6153, 0.7569, 0.6152, 0.7572, 0.5653, 0.7572, 0.5653, 0.7569, 0.6152, 0.7294, 0.5, 0.7478, 0.5, 0.7478, 0.5625, 0.7294, 0.5625, 0.7294, 0.5625, 0.7478, 0.5625, 0.7489, 0.6254, 0.7294, 0.625, 0.2706, 0.5937, 0.2493, 0.5938, 0.2493, 0.5625, 0.2706, 0.5625, 0.4061, 0.1865, 0.3249, 0.1434, 0.4312, 0.2374, 0.4163, 0.2353, 0.3504, 0.4556, 0.3382, 0.4466, 0.4583, 0.3743, 0.4583, 0.3956, 0.5262, 0.3956, 0.5262, 0.3743, 0.5417, 0.3743, 0.5417, 0.3956, 0.5417, 0.3956, 0.5417, 0.3743, 0.625, 0.3743, 0.7294, 0.5, 0.4792, 0.3956, 0.4792, 0.3743, 0.5262, 0.3743, 0.5262, 0.3956, 0.4792, 0.353, 0.5262, 0.353, 0.5262, 0.3743, 0.4792, 0.3743, 0.505, 0.1419, 0.5936, 0.1596, 0.5838, 0.1943, 0.4459, 0.1589, 0.4485, 0.1442, 0.505, 0.1419, 0.4459, 0.1589, 0.4178, 0.1635, 0.486, 0.243, 0.5177, 0.243, 0.5262, 0.25, 0.4792, 0.25, 0.46, 0.3277, 0.4609, 0.3247, 0.4609, 0.3247, 0.46, 0.3277, 0.0, 0.0, 0.0, 0.0, 0.0, 0.0, 0.0, 0.0, 0.0, 0.0, 0.0, 0.0, 0.0, 0.0, 0.0, 0.0, 0.0, 0.0, 0.0, 0.0, 0.4792, 0.4741, 0.5262, 0.4741, 0.5281, 0.243, 0.5177, 0.243, 0.5177, 0.243, 0.5281, 0.243, 0.0, 0.0, 0.0, 0.0, 0.0, 0.0, 0.0, 0.0, 0.4792, 0.2852, 0.5262, 0.2852, 0.5262, 0.3028, 0.4792, 0.3028, 0.4104, 0.2764, 0.4104, 0.2852, 0.3929, 0.2852, 0.3929, 0.2764, 0.0, 0.0, 0.0, 0.0, 0.0, 0.0, 0.0, 0.0, 0.4583, 0.2852, 0.4792, 0.2852, 0.4792, 0.3028, 0.4583, 0.3028, 0.4776, 0.3277, 0.46, 0.3277, 0.46, 0.3277, 0.471, 0.3277, 0.4719, 0.243, 0.486, 0.243, 0.4792, 0.25, 0.4583, 0.25, 0.4317, 0.1454, 0.4485, 0.1442, 0.4178, 0.1635, 0.4051, 0.1657, 0.5838, 0.1943, 0.6027, 0.1862, 0.5281, 0.243, 0.5281, 0.243, 0.4583, 0.353, 0.4792, 0.353, 0.4792, 0.3743, 0.4583, 0.3743, 0.4583, 0.3956, 0.4583, 0.3743, 0.4792, 0.3743, 0.4792, 0.3956, 0.0, 0.0, 0.0, 0.0, 0.4583, 0.4741, 0.4792, 0.4741, 0.5177, 0.243, 0.486, 0.243, 0.486, 0.243, 0.5177, 0.243, 0.3966, 0.1556, 0.4077, 0.1557, 0.4061, 0.1865, 0.3972, 0.1863, 0.0, 0.0, 0.0, 0.0, 0.0, 0.0, 0.0, 0.0, 0.3929, 0.3279, 0.3929, 0.353, 0.228, 0.5625, 0.2029, 0.5625, 0.4312, 0.2374, 0.4163, 0.2353, 0.4163, 0.2353, 0.4312, 0.2374, 0.4719, 0.243, 0.4312, 0.2374, 0.4312, 0.2374, 0.4719, 0.243, 0.311, 0.4776, 0.2943, 0.473, 0.3382, 0.4466, 0.3504, 0.4556, 0.3929, 0.353, 0.4104, 0.353, 0.4104, 0.3743, 0.3929, 0.3743, 0.4077, 0.1557, 0.3737, 0.1342, 0.3249, 0.1434, 0.4061, 0.1865, 0.4163, 0.2353, 0.4312, 0.2374, 0.4104, 0.25, 0.3929, 0.25, 0.3929, 0.3245, 0.4104, 0.3245, 0.4104, 0.3279, 0.3929, 0.3279, 0.6509, 0.5625, 0.6509, 0.5938, 0.6509, 0.5937, 0.6509, 0.5625, 0.3929, 0.2852, 0.4104, 0.2852, 0.4104, 0.3028, 0.3929, 0.3028, 0.4104, 0.2764, 0.4583, 0.2764, 0.4583, 0.2852, 0.4104, 0.2852, 0.6509, 0.5, 0.6509, 0.5625, 0.6509, 0.5625, 0.6509, 0.5, 0.3929, 0.3028, 0.4104, 0.3028, 0.4104, 0.3245, 0.3929, 0.3245, 0.3929, 0.2852, 0.3929, 0.3028, 0.1778, 0.5625, 0.1602, 0.5625, 0.4583, 0.3028, 0.4792, 0.3028, 0.4792, 0.3245, 0.4583, 0.3245, 0.4792, 0.3028, 0.5262, 0.3028, 0.5262, 0.3245, 0.4792, 0.3245, 0.5417, 0.3028, 0.625, 0.3028, 0.625, 0.3245, 0.5417, 0.3245, 0.1778, 0.5938, 0.1995, 0.5937, 0.1995, 0.625, 0.1778, 0.625, 0.4104, 0.3028, 0.4583, 0.3028, 0.4583, 0.3245, 0.4104, 0.3245, 0.5262, 0.3028, 0.5417, 0.3028, 0.5417, 0.3245, 0.5262, 0.3245, 0.8005, 0.5625, 0.8005, 0.5937, 0.0, 0.0, 0.7986, 0.5665, 0.3929, 0.4218, 0.4104, 0.4218, 0.4104, 0.4483, 0.3929, 0.4483, 0.5311, 0.4263, 0.5351, 0.4263, 0.5344, 0.4321, 0.5277, 0.4321, 0.4583, 0.4483, 0.4647, 0.4262, 0.4637, 0.4328, 0.4604, 0.4409, 0.4583, 0.4483, 0.4792, 0.4483, 0.4627, 0.4483, 0.4627, 0.4483, 0.4787, 0.4483, 0.4104, 0.4218, 0.4583, 0.4218, 0.4583, 0.4483, 0.4104, 0.4483, 0.2968, 0.5938, 0.3233, 0.5938, 0.3233, 0.625, 0.2968, 0.625, 0.6509, 0.5, 0.6767, 0.5, 0.6767, 0.5625, 0.6509, 0.5625, 0.5417, 0.4218, 0.625, 0.4218, 0.625, 0.4483, 0.5417, 0.4483, 0.2943, 0.473, 0.311, 0.4776, 0.2706, 0.5625, 0.2493, 0.5625, 0.5177, 0.243, 0.486, 0.243, 0.4178, 0.1635, 0.4459, 0.1589, 0.4051, 0.1657, 0.4719, 0.243, 0.4312, 0.2374, 0.3249, 0.1434, 0.3929, 0.4483, 0.3233, 0.5625, 0.2968, 0.5625, 0.3929, 0.4218, 0.4792, 0.353, 0.4792, 0.3279, 0.5262, 0.3279, 0.5262, 0.353, 0.3929, 0.3956, 0.3929, 0.4218, 0.2968, 0.5625, 0.2706, 0.5625, 0.5417, 0.3956, 0.625, 0.3956, 0.625, 0.4218, 0.5417, 0.4218, 0.3929, 0.353, 0.3929, 0.3743, 0.2493, 0.5625, 0.228, 0.5625, 0.2706, 0.5937, 0.2968, 0.5938, 0.2968, 0.625, 0.2706, 0.625, 0.4104, 0.3956, 0.4583, 0.3956, 0.4583, 0.4218, 0.4104, 0.4218, 0.5262, 0.3956, 0.5417, 0.3956, 0.5417, 0.4218, 0.5262, 0.4218, 0.4792, 0.3956, 0.5262, 0.3956, 0.5262, 0.4218, 0.4792, 0.4218, 0.4583, 0.3956, 0.4792, 0.3956, 0.4792, 0.4218, 0.4583, 0.4218, 0.3929, 0.3956, 0.4104, 0.3956, 0.4104, 0.4218, 0.3929, 0.4218, 0.6767, 0.5, 0.7032, 0.5, 0.7032, 0.5625, 0.6767, 0.5625, 0.3929, 0.4483, 0.4104, 0.4483, 0.4104, 0.4741, 0.3929, 0.4741, 0.5281, 0.243, 0.5177, 0.243, 0.4459, 0.1589, 0.5838, 0.1943, 0.4583, 0.4483, 0.4627, 0.4483, 0.4792, 0.4483, 0.4792, 0.4741, 0.4583, 0.4741, 0.4792, 0.4483, 0.5262, 0.4483, 0.5262, 0.4741, 0.4792, 0.4741, 0.5262, 0.4483, 0.5366, 0.4483, 0.5417, 0.4483, 0.5417, 0.4741, 0.5262, 0.4741, 0.4104, 0.4483, 0.4583, 0.4483, 0.4583, 0.4741, 0.4104, 0.4741, 0.3233, 0.5938, 0.3491, 0.5938, 0.3491, 0.625, 0.3233, 0.625, 0.5417, 0.4483, 0.625, 0.4483, 0.625, 0.4741, 0.5417, 0.4741, 0.625, 0.3542, 0.625, 0.3543, 0.625, 0.3543, 0.625, 0.3542, 0.7491, 0.5644, 0.7503, 0.5644, 0.7503, 0.5644, 0.7491, 0.5644, 0.625, 0.3731, 0.625, 0.3731, 0.625, 0.3731, 0.625, 0.3731, 0.8398, 0.5937, 0.8398, 0.5625, 0.0, 0.0, 0.0, 0.0, 0.625, 0.2676, 0.0, 0.0, 0.8398, 0.5625, 0.8398, 0.5, 0.625, 0.1562, 0.0, 0.0, 0.0, 0.0, 0.625, 0.1875, 0.5417, 0.4741, 0.625, 0.4741, 0.625, 0.4741, 0.5417, 0.4741, 0.6491, 0.5384, 0.0, 0.0, 0.6228, 0.5176, 0.6767, 0.5625, 0.6923, 0.5595, 0.6767, 0.5625, 0.7032, 0.5625, 0.6285, 0.5552, 0.6923, 0.5595, 0.7032, 0.5625, 0.6779, 0.5525, 0.6923, 0.5595, 0.6285, 0.5552, 0.4598, 0.4054, 0.6767, 0.5625, 0.6923, 0.5595, 0.6871, 0.5605, 0.6819, 0.5615, 0.6767, 0.5625, 0.6491, 0.5384, 0.6635, 0.5454, 0.2911, 0.2556, 0.1225, 0.1058, 0.6635, 0.5454, 0.6779, 0.5525, 0.4598, 0.4054, 0.2911, 0.2556, 0.1225, 0.1058, 0.0, 0.0, 0.0, 0.0, 0.6491, 0.5384, 0.0, 0.0, 0.0, 0.0, 0.0, 0.0, 0.0, 0.0, 0.0, 0.0, 0.6228, 0.5176, 0.0, 0.0, 0.0, 0.0, 0.6228, 0.5176, 0.0, 0.0, 0.0, 0.0, 0.6228, 0.5176, 0.0, 0.0, 0.6228, 0.5176, 0.6228, 0.5176, 0.0, 0.0, 0.4647, 0.4262, 0.4583, 0.4483, 0.4583, 0.4218, 0.533, 0.4438, 0.5351, 0.4263, 0.5417, 0.4218, 0.4651, 0.438, 0.4775, 0.438, 0.4748, 0.4439, 0.4654, 0.4439, 0.4775, 0.438, 0.5243, 0.438, 0.5209, 0.4438, 0.4748, 0.4439, 0.5243, 0.438, 0.5337, 0.4379, 0.533, 0.4438, 0.5209, 0.4438, 0.5351, 0.4263, 0.5311, 0.4263, 0.5262, 0.4218, 0.5417, 0.4218, 0.5311, 0.4263, 0.4827, 0.4262, 0.4792, 0.4218, 0.5262, 0.4218, 0.4827, 0.4262, 0.4647, 0.4262, 0.4583, 0.4218, 0.4792, 0.4218, 0.4627, 0.4483, 0.4632, 0.4483, 0.4632, 0.4483, 0.4627, 0.4483, 0.4827, 0.4262, 0.5311, 0.4263, 0.5277, 0.4321, 0.4801, 0.4321, 0.5351, 0.4263, 0.533, 0.4438, 0.533, 0.4438, 0.5337, 0.4379, 0.5344, 0.4321, 0.5357, 0.4483, 0.5366, 0.4483, 0.5367, 0.4483, 0.5357, 0.4483, 0.5277, 0.4321, 0.5344, 0.4321, 0.5337, 0.4379, 0.5243, 0.438, 0.4801, 0.4321, 0.5277, 0.4321, 0.5243, 0.438, 0.4775, 0.438, 0.4647, 0.4262, 0.4827, 0.4262, 0.4801, 0.4321, 0.4637, 0.4328, 0.4637, 0.4328, 0.4801, 0.4321, 0.4775, 0.438, 0.4651, 0.438, 0.4808, 0.4483, 0.4632, 0.4483, 0.4583, 0.4483, 0.4792, 0.4483, 0.5268, 0.4483, 0.4787, 0.4483, 0.4808, 0.4483, 0.5242, 0.4483, 0.5357, 0.4483, 0.5242, 0.4483, 0.5262, 0.4483, 0.5417, 0.4483, 0.4787, 0.4483, 0.4627, 0.4483, 0.4632, 0.4483, 0.4808, 0.4483, 0.5242, 0.4483, 0.4808, 0.4483, 0.4792, 0.4483, 0.5262, 0.4483, 0.4632, 0.4483, 0.4627, 0.4483, 0.4583, 0.4483, 0.4583, 0.4483, 0.5367, 0.4483, 0.5268, 0.4483, 0.5242, 0.4483, 0.5357, 0.4483, 0.5366, 0.4483, 0.5357, 0.4483, 0.5417, 0.4483, 0.5417, 0.4483, 0.5262, 0.4483, 0.4792, 0.4483, 0.4787, 0.4483, 0.5268, 0.4483, 0.5366, 0.4483, 0.5262, 0.4483, 0.5268, 0.4483, 0.5367, 0.4483, 0.4808, 0.4483, 0.5242, 0.4483, 0.5242, 0.4483, 0.4808, 0.4483, 0.5242, 0.4483, 0.5357, 0.4483, 0.5357, 0.4483, 0.5242, 0.4483, 0.4632, 0.4483, 0.4808, 0.4483, 0.4808, 0.4483, 0.4632, 0.4483, 0.7572, 0.5653, 0.7569, 0.6152, 0.7506, 0.625, 0.7506, 0.5625, 0.7838, 0.5104, 0.7765, 0.5151, 0.772, 0.5, 0.7971, 0.5, 0.7765, 0.5151, 0.7612, 0.5237, 0.7507, 0.5, 0.772, 0.5, 0.7854, 0.5734, 0.7838, 0.5104, 0.7971, 0.5, 0.7971, 0.5625, 0.7612, 0.5237, 0.7607, 0.5285, 0.7572, 0.5653, 0.7506, 0.5625, 0.7507, 0.5, 0.7569, 0.6152, 0.7721, 0.6153, 0.772, 0.625, 0.7506, 0.625, 0.7884, 0.6116, 0.7721, 0.6153, 0.772, 0.5625, 0.7854, 0.5734, 0.7612, 0.5237, 0.7765, 0.5151, 0.772, 0.5625, 0.7572, 0.5653, 0.7572, 0.5653, 0.772, 0.5625, 0.7721, 0.6153, 0.7569, 0.6152, 0.7765, 0.5151, 0.7838, 0.5104, 0.7854, 0.5734, 0.772, 0.5625, 0.0, 0.0, 0.0, 0.0, 0.0, 0.0, 0.0, 0.0, 0.0, 0.0, 0.0, 0.0, 0.0, 0.0, 0.0, 0.0, 0.0, 0.0, 0.7854, 0.5734, 0.7971, 0.5625, 0.0, 0.0, 0.0, 0.0, 0.0, 0.0, 0.0, 0.0, 0.0, 0.0, 0.0, 0.0, 0.7884, 0.6116, 0.7721, 0.6153, 0.7721, 0.6153, 0.7721, 0.6153, 0.7569, 0.6152, 0.7569, 0.6152, 0.7721, 0.6153, 0.7572, 0.5653, 0.7612, 0.5237, 0.7572, 0.5653, 0.7572, 0.5653, 0.7572, 0.5653, 0.7572, 0.5653, 0.7572, 0.5653, 0.7572, 0.5653, 0.0, 0.0, 0.7569, 0.6152, 0.7569, 0.6152, 0.7569, 0.6152, 0.7569, 0.6152, 0.7721, 0.6153, 0.7721, 0.6153, 0.0, 0.0, 0.7721, 0.6153, 0.7721, 0.6153, 0.0, 0.0, 0.0, 0.0, 0.0, 0.0, 0.0, 0.0, 0.0, 0.0, 0.0, 0.0, 0.0, 0.0, 0.0, 0.0, 0.0, 0.0, 0.0, 0.0, 0.0, 0.0, 0.0, 0.0, 0.0, 0.0, 0.0, 0.0, 0.0, 0.0, 0.0, 0.0, 0.0, 0.0, 0.0, 0.0, 0.0, 0.0, 0.0, 0.0, 0.0, 0.0, 0.0, 0.0, 0.0, 0.0, 0.0, 0.0, 0.0, 0.0, 0.7572, 0.5653, 0.7569, 0.6152, 0.7569, 0.6152, 0.7572, 0.5653, 0.7569, 0.6152, 0.7572, 0.5653, 0.7572, 0.5653, 0.7569, 0.6152, 0.7569, 0.6152, 0.7569, 0.6152, 0.7569, 0.6152, 0.7569, 0.6152, 0.7572, 0.5653, 0.7569, 0.6152, 0.7569, 0.6152, 0.7572, 0.5653, 0.7572, 0.5653, 0.7569, 0.6152, 0.7569, 0.6152, 0.7572, 0.5653, 0.7569, 0.6152, 0.7569, 0.6152, 0.7569, 0.6152, 0.7569, 0.6152, 0.7572, 0.5653, 0.7572, 0.5653, 0.7572, 0.5653, 0.7572, 0.5653, 0.7569, 0.6152, 0.7572, 0.5653, 0.7572, 0.5653, 0.7569, 0.6152, 0.7572, 0.5653, 0.7569, 0.6152, 0.7569, 0.6152, 0.7572, 0.5653, 0.7569, 0.6152, 0.7569, 0.6152, 0.7569, 0.6152, 0.7569, 0.6152, 0.7572, 0.5653, 0.7572, 0.5653, 0.7572, 0.5653, 0.7572, 0.5653, 0.7569, 0.6152, 0.7572, 0.5653, 0.7572, 0.5653, 0.7569, 0.6152, 0.7572, 0.5653, 0.7572, 0.5653, 0.7572, 0.5653, 0.7572, 0.5653, 0.7569, 0.6152, 0.7569, 0.6152, 0.7569, 0.6152, 0.7569, 0.6152, 0.7572, 0.5653, 0.7572, 0.5653, 0.7572, 0.5653, 0.7572, 0.5653, 0.7569, 0.6152, 0.7572, 0.5653, 0.7572, 0.5653, 0.7569, 0.6152, 0.7572, 0.5653, 0.7569, 0.6152, 0.7569, 0.6152, 0.7572, 0.5653, 0.7569, 0.6152, 0.7572, 0.5653, 0.7572, 0.5653, 0.7569, 0.6152, 0.7572, 0.5653, 0.7569, 0.6152, 0.7569, 0.6152, 0.7572, 0.5653, 0.7569, 0.6152, 0.7569, 0.6152, 0.7569, 0.6152, 0.7569, 0.6152, 0.7569, 0.6152, 0.7572, 0.5653, 0.7572, 0.5653, 0.7569, 0.6152, 0.7569, 0.6152, 0.7569, 0.6152, 0.7569, 0.6152, 0.7569, 0.6152, 0.7572, 0.5653, 0.7572, 0.5653, 0.7572, 0.5653, 0.7572, 0.5653, 0.7569, 0.6152, 0.7572, 0.5653, 0.7572, 0.5653, 0.7569, 0.6152, 0.4583, 0.353, 0.4583, 0.3279, 0.4792, 0.3279, 0.4792, 0.353, 0.3929, 0.353, 0.3929, 0.3279, 0.4104, 0.3279, 0.4104, 0.353, 0.7986, 0.5665, 0.799, 0.5666, 0.7971, 0.5625, 0.8005, 0.5625, 0.7978, 0.6216, 0.7998, 0.6216, 0.8005, 0.625, 0.7971, 0.625, 0.7981, 0.5933, 0.7978, 0.6216, 0.7971, 0.625, 0.7971, 0.5938, 0.8005, 0.5937, 0.8005, 0.625, 0.7998, 0.6216, 0.0, 0.0, 0.799, 0.5666, 0.7981, 0.5933, 0.7971, 0.5938, 0.7971, 0.5625, 0.625, 0.125, 0.0, 0.0, 0.0, 0.0, 0.625, 0.1562, 0.8398, 0.625, 0.8398, 0.5937, 0.0, 0.0, 0.0, 0.0, 0.3233, 0.5625, 0.3491, 0.5625, 0.3491, 0.5938, 0.3233, 0.5938, 0.2706, 0.5625, 0.2968, 0.5625, 0.2968, 0.5938, 0.2706, 0.5937, 0.2968, 0.5625, 0.3233, 0.5625, 0.3233, 0.5938, 0.2968, 0.5938, 0.1778, 0.5625, 0.1995, 0.5625, 0.1995, 0.5937, 0.1778, 0.5938, 0.5262, 0.4741, 0.5417, 0.4741, 0.5417, 0.4741, 0.5262, 0.4741, 0.4094, 0.125, 0.4225, 0.125, 0.3737, 0.1342, 0.4077, 0.1557, 0.396, 0.125, 0.4094, 0.125, 0.4077, 0.1557, 0.3966, 0.1556, 0.4583, 0.125, 0.4792, 0.125, 0.4485, 0.1442, 0.4317, 0.1454, 0.0, 0.0, 0.0, 0.0, 0.0, 0.0, 0.0, 0.0, 0.4792, 0.125, 0.5641, 0.125, 0.505, 0.1419, 0.4485, 0.1442, 0.5641, 0.125, 0.6034, 0.125, 0.5936, 0.1596, 0.505, 0.1419, 0.2706, 0.625, 0.2493, 0.625, 0.2493, 0.5938, 0.2706, 0.5937, 0.228, 0.5625, 0.2493, 0.5625, 0.2493, 0.5938, 0.228, 0.5938, 0.4225, 0.125, 0.4583, 0.125, 0.4317, 0.1454, 0.3737, 0.1342, 0.6027, 0.1862, 0.603, 0.1556, 0.625, 0.1562, 0.625, 0.1875, 0.396, 0.125, 0.397, 0.16, 0.375, 0.162, 0.375, 0.125, 0.1995, 0.5625, 0.2029, 0.5625, 0.2029, 0.5938, 0.1995, 0.5937, 0.1197, 0.2036, 0.0, 0.0, 0.0, 0.0, 0.1202, 0.2152, 0.1197, 0.1929, 0.3491, 0.5625, 0.3929, 0.4741, 0.4104, 0.4741, 0.3979, 0.1949, 0.397, 0.16, 0.3966, 0.1556, 0.3972, 0.1863, 0.6034, 0.125, 0.603, 0.1556, 0.5936, 0.1596, 0.6034, 0.125, 0.2029, 0.5625, 0.228, 0.5625, 0.228, 0.5938, 0.2029, 0.5938, 0.1602, 0.5625, 0.1778, 0.5625, 0.1778, 0.5938, 0.1602, 0.5938, 0.8005, 0.5625, 0.8222, 0.5625, 0.8222, 0.5938, 0.8005, 0.5937, 0.1514, 0.5596, 0.1602, 0.5625, 0.1602, 0.5938, 0.1514, 0.5923, 0.8222, 0.5625, 0.8398, 0.5625, 0.8398, 0.5937, 0.8222, 0.5938, 0.0, 0.0, 0.0, 0.0, 0.0, 0.0, 0.0, 0.0, 0.7978, 0.6216, 0.7981, 0.5933, 0.7981, 0.5933, 0.7978, 0.6216, 0.0, 0.0, 0.7998, 0.6216, 0.7998, 0.6216, 0.0, 0.0, 0.7998, 0.6216, 0.7978, 0.6216, 0.7978, 0.6216, 0.7998, 0.6216, 0.0, 0.0, 0.0, 0.0, 0.0, 0.0, 0.0, 0.0, 0.0, 0.0, 0.7998, 0.6216, 0.7998, 0.6216, 0.0, 0.0, 0.0, 0.0, 0.0, 0.0, 0.0, 0.0, 0.0, 0.0, 0.7998, 0.6216, 0.7978, 0.6216, 0.7978, 0.6216, 0.7998, 0.6216, 0.0, 0.0, 0.0, 0.0, 0.0, 0.0, 0.0, 0.0, 0.7978, 0.6216, 0.7981, 0.5933, 0.7981, 0.5933, 0.7978, 0.6216, 0.0, 0.0, 0.7998, 0.6216, 0.7998, 0.6216, 0.0, 0.0, 0.0, 0.0, 0.0, 0.0, 0.0, 0.0, 0.0, 0.0, 0.7998, 0.6216, 0.7978, 0.6216, 0.7978, 0.6216, 0.7998, 0.6216, 0.0, 0.0, 0.0, 0.0, 0.0, 0.0, 0.0, 0.0, 0.7978, 0.6216, 0.7981, 0.5933, 0.7981, 0.5933, 0.7978, 0.6216, 0.0, 0.0, 0.0, 0.0, 0.0, 0.0, 0.0, 0.0, 0.0, 0.0, 0.0, 0.0, 0.0, 0.0, 0.0, 0.0, 0.0, 0.0, 0.0, 0.0, 0.0, 0.0, 0.0, 0.0, 0.687, 0.4397, 0.7372, 0.49, 0.7372, 0.49, 0.687, 0.4397, 0.748, 0.6231, 0.748, 0.5644, 0.748, 0.5644, 0.7481, 0.6231, 0.625, 0.3731, 0.625, 0.3542, 0.625, 0.3542, 0.625, 0.3731, 0.7971, 0.5, 0.772, 0.5, 0.7971, 0.5, 0.625, 0.3279, 0.0, 0.0, 0.625, 0.353, 0.625, 0.353, 0.625, 0.2852, 0.5417, 0.2852, 0.5417, 0.2762, 0.625, 0.2676, 0.5417, 0.25, 0.625, 0.2676, 0.5417, 0.2762, 0.0, 0.0, 0.0, 0.0, 0.0, 0.0, 0.0, 0.0, 0.125, 0.551, 0.1514, 0.5596, 0.1514, 0.5923, 0.125, 0.588, 0.4104, 0.25, 0.4583, 0.25, 0.4583, 0.2764, 0.4104, 0.2764, 0.4104, 0.25, 0.4104, 0.2764, 0.3929, 0.2764, 0.3929, 0.25, 0.5262, 0.25, 0.5262, 0.2764, 0.4792, 0.2764, 0.4792, 0.25, 0.3929, 0.25, 0.3929, 0.2764, 0.1514, 0.5596, 0.125, 0.551, 0.125, 0.588, 0.1514, 0.5923, 0.1514, 0.625, 0.125, 0.625, 0.4583, 0.25, 0.4792, 0.25, 0.4792, 0.2764, 0.4583, 0.2764, 0.0, 0.0, 0.0, 0.0, 0.0, 0.0, 0.0, 0.0, 0.7491, 0.5644, 0.748, 0.5644, 0.7478, 0.5625, 0.7491, 0.5625, 0.748, 0.6231, 0.7491, 0.6231, 0.7491, 0.625, 0.7489, 0.6254, 0.748, 0.5644, 0.748, 0.6231, 0.7489, 0.6254, 0.7478, 0.5625, 0.7503, 0.5644, 0.7491, 0.5644, 0.7491, 0.5625, 0.7506, 0.5625, 0.7503, 0.6231, 0.7503, 0.5644, 0.7506, 0.5625, 0.7506, 0.625, 0.7491, 0.6231, 0.7503, 0.6231, 0.7506, 0.625, 0.7491, 0.625, 0.687, 0.4397, 0.637, 0.3897, 0.625, 0.3743, 0.6832, 0.4325, 0.7422, 0.5534, 0.7454, 0.5554, 0.7491, 0.5625, 0.7478, 0.5625, 0.637, 0.3897, 0.7422, 0.5534, 0.7478, 0.5625, 0.625, 0.3743, 0.7488, 0.5574, 0.7372, 0.49, 0.7413, 0.4906, 0.7506, 0.5625, 0.7454, 0.5554, 0.7488, 0.5574, 0.7506, 0.5625, 0.7491, 0.5625, 0.7372, 0.49, 0.687, 0.4397, 0.6832, 0.4325, 0.7413, 0.4906, 0.625, 0.3542, 0.625, 0.3731, 0.625, 0.3743, 0.625, 0.353, 0.625, 0.3731, 0.625, 0.3731, 0.625, 0.3743, 0.625, 0.3743, 0.625, 0.3543, 0.625, 0.3542, 0.625, 0.353, 0.625, 0.353, 0.625, 0.373, 0.625, 0.3543, 0.625, 0.353, 0.625, 0.3743, 0.625, 0.3731, 0.625, 0.373, 0.625, 0.3743, 0.625, 0.3743, 0.625, 0.3542, 0.625, 0.3542, 0.625, 0.353, 0.625, 0.353, 0.687, 0.4397, 0.7372, 0.49, 0.7488, 0.5574, 0.7454, 0.5554, 0.7491, 0.5644, 0.7503, 0.5644, 0.7503, 0.6231, 0.7491, 0.6231, 0.625, 0.3731, 0.625, 0.3542, 0.625, 0.3543, 0.625, 0.373, 0.625, 0.3731, 0.625, 0.3542, 0.625, 0.3542, 0.625, 0.3731, 0.748, 0.5644, 0.7491, 0.5644, 0.7491, 0.6231, 0.7481, 0.6231, 0.637, 0.3897, 0.687, 0.4397, 0.7454, 0.5554, 0.7422, 0.5534, 0.7503, 0.5644, 0.7503, 0.6231, 0.7503, 0.6231, 0.7503, 0.5644, 0.637, 0.3897, 0.687, 0.4397, 0.687, 0.4397, 0.637, 0.3897, 0.625, 0.3543, 0.625, 0.373, 0.625, 0.373, 0.625, 0.3543, 0.7454, 0.5554, 0.7422, 0.5534, 0.7422, 0.5534, 0.7454, 0.5554, 0.625, 0.373, 0.625, 0.3731, 0.625, 0.3731, 0.625, 0.373, 0.7503, 0.6231, 0.7491, 0.6231, 0.7491, 0.6231, 0.7503, 0.6231, 0.7422, 0.5534, 0.637, 0.3897, 0.637, 0.3897, 0.7422, 0.5534, 0.625, 0.3542, 0.625, 0.3542, 0.625, 0.3542, 0.625, 0.3542, 0.748, 0.5644, 0.7491, 0.5644, 0.7491, 0.5644, 0.748, 0.5644, 0.7491, 0.6231, 0.748, 0.6231, 0.7481, 0.6231, 0.7491, 0.6231, 0.7372, 0.49, 0.7488, 0.5574, 0.7488, 0.5574, 0.7372, 0.49, 0.7488, 0.5574, 0.7454, 0.5554, 0.7454, 0.5554, 0.7488, 0.5574, 0.625, 0.3279, 0.8005, 0.5, 0.0, 0.0, 0.0, 0.0, 0.7971, 0.5625, 0.7971, 0.5, 0.0, 0.0, 0.8005, 0.5625, 0.0, 0.0, 0.0, 0.0, 0.0, 0.0, 0.0, 0.0, 0.0, 0.0, 0.0, 0.0, 0.0, 0.0, 0.0, 0.0, 0.0, 0.0, 0.0, 0.0, 0.6509, 0.5625, 0.6509, 0.5937, 0.0, 0.0, 0.0, 0.0, 0.5262, 0.4741, 0.5417, 0.4741, 0.0, 0.0, 0.0, 0.0, 0.0, 0.0, 0.0, 0.0, 0.5691, 0.4809, 0.2107, 0.1813, 0.2107, 0.1813, 0.5691, 0.4809, 0.5845, 0.4707, 0.5691, 0.4809, 0.5691, 0.4809, 0.5845, 0.4707, 0.0, 0.0, 0.5262, 0.4741, 0.5262, 0.4741, 0.0, 0.0, 0.0, 0.0, 0.0, 0.0, 0.0, 0.0, 0.0, 0.0, 0.6509, 0.5938, 0.6509, 0.625, 0.6509, 0.625, 0.6509, 0.5937, 0.6509, 0.625, 0.6509, 0.5938, 0.6228, 0.5176, 0.0, 0.0, 0.6509, 0.5625, 0.6767, 0.5625, 0.6228, 0.5176, 0.6509, 0.5938, 0.0, 0.0, 0.0, 0.0, 0.0, 0.0, 0.0, 0.0, 0.0, 0.0, 0.0, 0.0, 0.0, 0.0, 0.0, 0.0, 0.0, 0.0, 0.0, 0.0, 0.0, 0.0, 0.0, 0.0, 0.0, 0.0, 0.0, 0.0, 0.0, 0.0, 0.0, 0.0, 0.0, 0.0, 0.0, 0.0, 0.0, 0.0, 0.0, 0.0, 0.0, 0.0, 0.0, 0.0, 0.0, 0.0, 0.0, 0.0, 0.0, 0.0, 0.0, 0.0, 0.0, 0.0, 0.0, 0.0, 0.0, 0.0, 0.0, 0.0, 0.0, 0.0, 0.0, 0.0, 0.4609, 0.3247, 0.46, 0.3277, 0.4583, 0.3279, 0.4583, 0.3245, 0.5403, 0.3277, 0.538, 0.3247, 0.5417, 0.3245, 0.5417, 0.3279, 0.46, 0.3277, 0.4776, 0.3277, 0.4792, 0.3279, 0.4583, 0.3279, 0.5189, 0.3277, 0.5403, 0.3277, 0.5417, 0.3279, 0.5262, 0.3279, 0.4776, 0.3277, 0.5189, 0.3277, 0.5262, 0.3279, 0.4792, 0.3279, 0.4799, 0.3247, 0.4609, 0.3247, 0.4583, 0.3245, 0.4792, 0.3245, 0.5279, 0.3247, 0.4799, 0.3247, 0.4792, 0.3245, 0.5262, 0.3245, 0.538, 0.3247, 0.5279, 0.3247, 0.5262, 0.3245, 0.5417, 0.3245, 0.5279, 0.3247, 0.538, 0.3247, 0.5323, 0.3277, 0.5035, 0.3277, 0.4799, 0.3247, 0.5279, 0.3247, 0.5035, 0.3277, 0.471, 0.3277, 0.4609, 0.3247, 0.4799, 0.3247, 0.471, 0.3277, 0.46, 0.3277, 0.4609, 0.3247, 0.4799, 0.3247, 0.4799, 0.3247, 0.4609, 0.3247, 0.5403, 0.3277, 0.5189, 0.3277, 0.5035, 0.3277, 0.5323, 0.3277, 0.538, 0.3247, 0.5403, 0.3277, 0.5323, 0.3277, 0.538, 0.3247, 0.4799, 0.3247, 0.5279, 0.3247, 0.5279, 0.3247, 0.4799, 0.3247, 0.5189, 0.3277, 0.4776, 0.3277, 0.471, 0.3277, 0.5035, 0.3277, 0.7971, 0.5, 0.772, 0.5, 0.625, 0.353, 0.0, 0.0, 0.7971, 0.5, 0.0, 0.0, 0.0, 0.0, 0.625, 0.353, 0.0, 0.0, 0.0, 0.0, 0.0, 0.0, 0.7971, 0.5, 0.7971, 0.5, 0.0, 0.0, 0.508, 0.431, 0.2107, 0.1813, 0.0, 0.0, 0.5417, 0.4741, 0.1016, 0.09373, 0.161, 0.1533, 0.0, 0.0, 0.0, 0.0, 0.161, 0.1533, 0.4917, 0.47, 0.6509, 0.625, 0.0, 0.0, 0.2107, 0.1813, 0.5691, 0.4809, 0.6509, 0.5625, 0.0, 0.0, 0.5845, 0.4707, 0.508, 0.431, 0.5417, 0.4741, 0.6509, 0.5, 0.5691, 0.4809, 0.5845, 0.4707, 0.6509, 0.5, 0.6509, 0.5625, 0.5471, 0.5017, 0.1016, 0.09373, 0.0, 0.0, 0.6509, 0.5937, 0.4917, 0.47, 0.5471, 0.5017, 0.6509, 0.5937, 0.6509, 0.625, 0.4873, 0.4075, 0.5191, 0.4297, 0.5191, 0.4297, 0.4873, 0.4075, 0.1936, 0.1792, 0.4525, 0.4169, 0.4525, 0.4169, 0.1936, 0.1792, 0.161, 0.1533, 0.1016, 0.09373, 0.1016, 0.09373, 0.161, 0.1533, 0.1016, 0.09373, 0.5471, 0.5017, 0.5471, 0.5017, 0.1016, 0.09373, 0.4917, 0.47, 0.161, 0.1533, 0.161, 0.1533, 0.4917, 0.47, 0.508, 0.431, 0.5845, 0.4707, 0.5845, 0.4707, 0.508, 0.431, 0.2107, 0.1813, 0.508, 0.431, 0.508, 0.431, 0.2107, 0.1813, 0.5471, 0.5017, 0.4917, 0.47, 0.4917, 0.47, 0.5471, 0.5017, 0.283, 0.2689, 0.3712, 0.353, 0.4917, 0.47, 0.161, 0.1533, 0.4873, 0.4075, 0.381, 0.3224, 0.2107, 0.1813, 0.508, 0.431, 0.1936, 0.1792, 0.283, 0.2689, 0.161, 0.1533, 0.1016, 0.09373, 0.381, 0.3224, 0.5078, 0.4245, 0.5691, 0.4809, 0.2107, 0.1813, 0.5191, 0.4297, 0.4873, 0.4075, 0.508, 0.431, 0.5845, 0.4707, 0.5078, 0.4245, 0.5191, 0.4297, 0.5845, 0.4707, 0.5691, 0.4809, 0.4525, 0.4169, 0.1936, 0.1792, 0.1016, 0.09373, 0.5471, 0.5017, 0.3712, 0.353, 0.4525, 0.4169, 0.5471, 0.5017, 0.4917, 0.47, 0.4732, 0.3956, 0.4912, 0.4094, 0.4912, 0.4094, 0.4732, 0.3956, 0.2466, 0.2292, 0.401, 0.3713, 0.401, 0.3713, 0.2466, 0.2292, 0.283, 0.2689, 0.1936, 0.1792, 0.1936, 0.1792, 0.283, 0.2689, 0.3712, 0.353, 0.283, 0.2689, 0.283, 0.2689, 0.3712, 0.353, 0.4525, 0.4169, 0.3712, 0.353, 0.3712, 0.353, 0.4525, 0.4169, 0.5191, 0.4297, 0.5078, 0.4245, 0.5078, 0.4245, 0.5191, 0.4297, 0.5078, 0.4245, 0.381, 0.3224, 0.381, 0.3224, 0.5078, 0.4245, 0.381, 0.3224, 0.4873, 0.4075, 0.4873, 0.4075, 0.381, 0.3224, 0.2901, 0.2745, 0.3627, 0.343, 0.3712, 0.353, 0.283, 0.2689, 0.4732, 0.3956, 0.4516, 0.3786, 0.381, 0.3224, 0.4873, 0.4075, 0.2466, 0.2292, 0.2901, 0.2745, 0.283, 0.2689, 0.1936, 0.1792, 0.4516, 0.3786, 0.4791, 0.4005, 0.5078, 0.4245, 0.381, 0.3224, 0.4912, 0.4094, 0.4732, 0.3956, 0.4873, 0.4075, 0.5191, 0.4297, 0.4791, 0.4005, 0.4912, 0.4094, 0.5191, 0.4297, 0.5078, 0.4245, 0.401, 0.3713, 0.2466, 0.2292, 0.1936, 0.1792, 0.4525, 0.4169, 0.3627, 0.343, 0.401, 0.3713, 0.4525, 0.4169, 0.3712, 0.353, 0.4516, 0.3786, 0.4732, 0.3956, 0.4912, 0.4094, 0.4791, 0.4005, 0.2901, 0.2745, 0.2466, 0.2292, 0.401, 0.3713, 0.3627, 0.343, 0.2901, 0.2745, 0.2466, 0.2292, 0.2466, 0.2292, 0.2901, 0.2745, 0.3627, 0.343, 0.2901, 0.2745, 0.2901, 0.2745, 0.3627, 0.343, 0.401, 0.3713, 0.3627, 0.343, 0.3627, 0.343, 0.401, 0.3713, 0.4912, 0.4094, 0.4791, 0.4005, 0.4791, 0.4005, 0.4912, 0.4094, 0.4791, 0.4005, 0.4516, 0.3786, 0.4516, 0.3786, 0.4791, 0.4005, 0.4516, 0.3786, 0.4732, 0.3956, 0.4732, 0.3956, 0.4516, 0.3786])
me_cube_002.materials.append(mat_nave_color_principal)
me_cube_002.materials.append(mat_negro_motor)
me_cube_002.materials.append(mat_ventanas)
me_cube_002.materials.append(mat_nave_color_2)
me_cube_002.materials.append(mat_nave_color_3)
me_cube_002.materials.append(mat_nave_color_4)
me_cube_002.materials.append(mat_color_blasters)
me_cube_002.use_remesh_preserve_volume = False
me_cube_002.use_remesh_preserve_attributes = False
me_cube_002.use_mirror_y = True
me_cube_002.use_mirror_vertex_groups = False
me_cube_002.update()

# ---- objects
ob_nave_001 = bpy.data.objects.new('Nave.001', me_cube_002)

# ---- transforms, parenting, visibility, modifiers, constraints
ob_nave_001.location = (0.0, 3.772e-07, 2.569)
ob_nave_001.scale = (5.471, 1.0, 1.0)
ob_nave_001.lock_rotations_4d = False
ob_nave_001.empty_display_type = 'ARROWS'
ob_nave_001.lineart.crease_threshold = 0.0
ob_nave_001.use_mesh_mirror_y = True
_m = ob_nave_001.modifiers.new('Mirror', 'MIRROR')
_m.use_axis = (False, True, False)

# ---- collection membership
col_render_normal.objects.link(ob_nave_001)

# ---- scene / render settings (as saved in the file)
scene.frame_start = 1; scene.frame_end = 239; scene.frame_set(76)
scene.render.engine = 'CYCLES'
scene.render.image_settings.file_format = 'FFMPEG'
scene.render.image_settings.color_mode = 'RGB'
scene.render.resolution_x = 1080
scene.render.resolution_y = 720
scene.cycles.samples = 400
scene.cycles.sampling_pattern = 'TABULATED_SOBOL'
scene.cycles.use_light_tree = False
scene.view_settings.view_transform = 'Standard'
bpy.context.view_layer.update()

# ---- added for rendering (the .blend has no active camera and no usable light): camera, sun
cam_auto = bpy.data.cameras.new('AutoCamera')
cam_auto.lens = 50.0
cam_auto.sensor_width = 36.0
cam_auto.clip_end = 1000.0
ob_auto_camera = bpy.data.objects.new('AutoCamera', cam_auto)
scene.collection.objects.link(ob_auto_camera)
ob_auto_camera.location = (12.7528, -15.0794, 12.8154)
ob_auto_camera.rotation_euler = (1.09748, -7.21219e-08, 0.694738)
scene.camera = ob_auto_camera
light_auto_sun = bpy.data.lights.new('AutoSun', 'SUN')
light_auto_sun.energy = 3.0
light_auto_sun.angle = 0.0523599
ob_auto_sun = bpy.data.objects.new('AutoSun', light_auto_sun)
scene.collection.objects.link(ob_auto_sun)
ob_auto_sun.rotation_euler = (0.872665, 0.174533, 0.523599)
bpy.context.view_layer.update()
